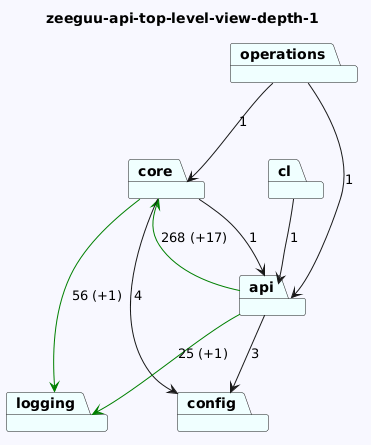

The diagram above was rendered by PlantUML. Its source (embedded in the PNG):
@startuml
skinparam backgroundColor GhostWhite
title zeeguu-api-top-level-view-depth-1
package "core" #Azure
package "cl" #Azure
package "operations" #Azure
package "api" #Azure
package "logging" #Azure
package "config" #Azure
"core"-->"logging" #Green : 56 (+1)
"core"-->"api"  : 1
"core"-->"config"  : 4
"cl"-->"api"  : 1
"operations"-->"api"  : 1
"operations"-->"core"  : 1
"api"-->"config"  : 3
"api"-->"logging" #Green : 25 (+1)
"api"-->"core" #Green : 268 (+17)
@enduml